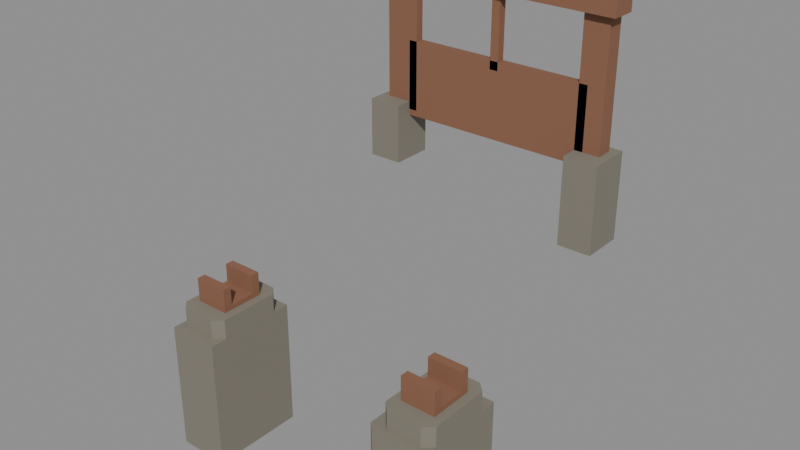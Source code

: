 # Source: millworks.blend  (saved by Blender 5.2.44; exported with 4.5.12 LTS)
import bpy
from mathutils import Matrix  # noqa: F401  (used for matrix-valued properties, if any)

bpy.ops.wm.read_factory_settings(use_empty=True)
scene = bpy.context.scene
scene.name = 'Scene'

# ---- materials (node trees are filled in below, after node groups)
mat_hordetownstone = bpy.data.materials.new('HordeTownStone')
mat_hordetaverntimber = bpy.data.materials.new('HordeTavernTimber')

# ---- material node trees
mat_hordetownstone.use_nodes = True; mat_hordetownstone.node_tree.nodes.clear()
_N = mat_hordetownstone.node_tree.nodes; _L = mat_hordetownstone.node_tree.links
n0 = _N.new('ShaderNodeBsdfPrincipled'); n0.name = 'Principled BSDF'; n0.location = (-200, 100)
n0.inputs[0].default_value = (0.22, 0.2, 0.16, 1.0)
n0.inputs[2].default_value = 1.0
n0.inputs[10].default_value = 0.005
n1 = _N.new('ShaderNodeOutputMaterial'); n1.name = 'Material Output'; n1.location = (200, 100)
_L.new(n0.outputs[0], n1.inputs[0])
n1.is_active_output = True
mat_hordetaverntimber.use_nodes = True; mat_hordetaverntimber.node_tree.nodes.clear()
_N = mat_hordetaverntimber.node_tree.nodes; _L = mat_hordetaverntimber.node_tree.links
n0 = _N.new('ShaderNodeBsdfPrincipled'); n0.name = 'Principled BSDF'; n0.location = (-200, 100)
n0.inputs[0].default_value = (0.25, 0.115, 0.065, 1.0)
n0.inputs[2].default_value = 0.84
n0.inputs[10].default_value = 0.005
n1 = _N.new('ShaderNodeOutputMaterial'); n1.name = 'Material Output'; n1.location = (200, 100)
_L.new(n0.outputs[0], n1.inputs[0])
n1.is_active_output = True

# ---- meshes
me_mill_side_pier_footing = bpy.data.meshes.new('Mill-side pier footing')
me_mill_side_pier_footing.from_pydata([(135.5, -108.8, -23.08), (135.5, -108.9, -23.08), (135.5, -109.8, -23.08), (135.5, -109.9, -23.08), (136.1, -109.9, -23.08), (136.1, -109.8, -23.08), (136.1, -108.9, -23.08), (136.1, -108.8, -23.08), (135.5, -108.8, -21.56), (135.5, -108.9, -21.56), (135.5, -109.8, -21.56), (135.5, -109.9, -21.56), (136.1, -109.9, -21.56), (136.1, -109.8, -21.56), (136.1, -108.9, -21.56), (136.1, -108.8, -21.56)], [], [(7, 6, 5, 4, 3, 2, 1, 0), (8, 9, 10, 11, 12, 13, 14, 15), (0, 1, 9, 8), (1, 2, 10, 9), (2, 3, 11, 10), (3, 4, 12, 11), (4, 5, 13, 12), (5, 6, 14, 13), (6, 7, 15, 14), (7, 0, 8, 15)])
_uv = me_mill_side_pier_footing.uv_layers.new(name='Metre coordinates')
_uv.uv.foreach_set('vector', [68.05, -54.42, 68.07, -54.45, 68.07, -54.9, 68.05, -54.93, 67.77, -54.93, 67.74, -54.9, 67.74, -54.45, 67.77, -54.42, 67.77, -54.42, 67.74, -54.45, 67.74, -54.9, 67.77, -54.93, 68.05, -54.93, 68.07, -54.9, 68.07, -54.45, 68.05, -54.42, 67.77, -11.54, 67.74, -11.54, 67.74, -10.78, 67.77, -10.78, -54.45, -11.54, -54.9, -11.54, -54.9, -10.78, -54.45, -10.78, 67.74, -11.54, 67.77, -11.54, 67.77, -10.78, 67.74, -10.78, 67.77, -11.54, 68.05, -11.54, 68.05, -10.78, 67.77, -10.78, -54.93, -11.54, -54.9, -11.54, -54.9, -10.78, -54.93, -10.78, -54.9, -11.54, -54.45, -11.54, -54.45, -10.78, -54.9, -10.78, -54.45, -11.54, -54.42, -11.54, -54.42, -10.78, -54.45, -10.78, 68.05, -11.54, 67.77, -11.54, 67.77, -10.78, 68.05, -10.78])
me_mill_side_pier_footing.materials.append(mat_hordetownstone)
me_mill_side_pier_footing.update()
me_mill_side_dressed_bearing_cap = bpy.data.meshes.new('Mill-side dressed bearing cap')
me_mill_side_dressed_bearing_cap.from_pydata([(135.6, -108.9, -21.56), (135.5, -109.0, -21.56), (135.5, -109.7, -21.56), (135.6, -109.8, -21.56), (136.0, -109.8, -21.56), (136.1, -109.7, -21.56), (136.1, -109.0, -21.56), (136.0, -108.9, -21.56), (135.6, -108.9, -21.33), (135.5, -109.0, -21.33), (135.5, -109.7, -21.33), (135.6, -109.8, -21.33), (136.0, -109.8, -21.33), (136.1, -109.7, -21.33), (136.1, -109.0, -21.33), (136.0, -108.9, -21.33)], [], [(7, 6, 5, 4, 3, 2, 1, 0), (8, 9, 10, 11, 12, 13, 14, 15), (0, 1, 9, 8), (1, 2, 10, 9), (2, 3, 11, 10), (3, 4, 12, 11), (4, 5, 13, 12), (5, 6, 14, 13), (6, 7, 15, 14), (7, 0, 8, 15)])
_uv = me_mill_side_dressed_bearing_cap.uv_layers.new(name='Metre coordinates')
_uv.uv.foreach_set('vector', [68.02, -54.46, 68.04, -54.48, 68.04, -54.87, 68.02, -54.89, 67.8, -54.89, 67.77, -54.87, 67.77, -54.48, 67.8, -54.46, 67.8, -54.46, 67.77, -54.48, 67.77, -54.87, 67.8, -54.89, 68.02, -54.89, 68.04, -54.87, 68.04, -54.48, 68.02, -54.46, -54.46, -10.78, -54.48, -10.78, -54.48, -10.66, -54.46, -10.66, -54.48, -10.78, -54.87, -10.78, -54.87, -10.66, -54.48, -10.66, 67.77, -10.78, 67.8, -10.78, 67.8, -10.66, 67.77, -10.66, 67.8, -10.78, 68.02, -10.78, 68.02, -10.66, 67.8, -10.66, 68.02, -10.78, 68.04, -10.78, 68.04, -10.66, 68.02, -10.66, -54.87, -10.78, -54.48, -10.78, -54.48, -10.66, -54.87, -10.66, -54.48, -10.78, -54.46, -10.78, -54.46, -10.66, -54.48, -10.66, 68.02, -10.78, 67.8, -10.78, 67.8, -10.66, 68.02, -10.66])
me_mill_side_dressed_bearing_cap.materials.append(mat_hordetownstone)
me_mill_side_dressed_bearing_cap.update()
me_mill_side_oak_journal_bed = bpy.data.meshes.new('Mill-side oak journal bed')
me_mill_side_oak_journal_bed.from_pydata([(135.6, -109.1, -21.33), (135.6, -109.1, -21.33), (135.6, -109.6, -21.33), (135.6, -109.6, -21.33), (136.0, -109.6, -21.33), (136.0, -109.6, -21.33), (136.0, -109.1, -21.33), (136.0, -109.1, -21.33), (135.6, -109.1, -21.27), (135.6, -109.1, -21.27), (135.6, -109.6, -21.27), (135.6, -109.6, -21.27), (136.0, -109.6, -21.27), (136.0, -109.6, -21.27), (136.0, -109.1, -21.27), (136.0, -109.1, -21.27)], [], [(7, 6, 5, 4, 3, 2, 1, 0), (8, 9, 10, 11, 12, 13, 14, 15), (0, 1, 9, 8), (1, 2, 10, 9), (2, 3, 11, 10), (3, 4, 12, 11), (4, 5, 13, 12), (5, 6, 14, 13), (6, 7, 15, 14), (7, 0, 8, 15)])
_uv = me_mill_side_oak_journal_bed.uv_layers.new(name='Metre coordinates')
_uv.uv.foreach_set('vector', [68.0, -54.53, 68.01, -54.54, 68.01, -54.81, 68.0, -54.82, 67.82, -54.82, 67.81, -54.81, 67.81, -54.54, 67.82, -54.53, 67.82, -54.53, 67.81, -54.54, 67.81, -54.81, 67.82, -54.82, 68.0, -54.82, 68.01, -54.81, 68.01, -54.54, 68.0, -54.53, -54.53, -10.66, -54.54, -10.66, -54.54, -10.64, -54.53, -10.64, -54.54, -10.66, -54.81, -10.66, -54.81, -10.64, -54.54, -10.64, -54.81, -10.66, -54.82, -10.66, -54.82, -10.64, -54.81, -10.64, 67.82, -10.66, 68.0, -10.66, 68.0, -10.64, 67.82, -10.64, -54.82, -10.66, -54.81, -10.66, -54.81, -10.64, -54.82, -10.64, -54.81, -10.66, -54.54, -10.66, -54.54, -10.64, -54.81, -10.64, -54.54, -10.66, -54.53, -10.66, -54.53, -10.64, -54.54, -10.64, 68.0, -10.66, 67.82, -10.66, 67.82, -10.64, 68.0, -10.64])
me_mill_side_oak_journal_bed.materials.append(mat_hordetaverntimber)
me_mill_side_oak_journal_bed.update()
me_mill_side_journal_cheek = bpy.data.meshes.new('Mill-side journal cheek')
me_mill_side_journal_cheek.from_pydata([(135.6, -109.1, -21.27), (135.6, -109.1, -21.27), (135.6, -109.2, -21.27), (135.6, -109.2, -21.27), (136.0, -109.2, -21.27), (136.0, -109.2, -21.27), (136.0, -109.1, -21.27), (136.0, -109.1, -21.27), (135.6, -109.1, -21.05), (135.6, -109.1, -21.05), (135.6, -109.2, -21.05), (135.6, -109.2, -21.05), (136.0, -109.2, -21.05), (136.0, -109.2, -21.05), (136.0, -109.1, -21.05), (136.0, -109.1, -21.05)], [], [(7, 6, 5, 4, 3, 2, 1, 0), (8, 9, 10, 11, 12, 13, 14, 15), (0, 1, 9, 8), (1, 2, 10, 9), (2, 3, 11, 10), (3, 4, 12, 11), (4, 5, 13, 12), (5, 6, 14, 13), (6, 7, 15, 14), (7, 0, 8, 15)])
_uv = me_mill_side_journal_cheek.uv_layers.new(name='Metre coordinates')
_uv.uv.foreach_set('vector', [67.99, -54.53, 68.0, -54.54, 68.0, -54.58, 67.99, -54.59, 67.82, -54.59, 67.82, -54.58, 67.82, -54.54, 67.82, -54.53, 67.82, -54.53, 67.82, -54.54, 67.82, -54.58, 67.82, -54.59, 67.99, -54.59, 68.0, -54.58, 68.0, -54.54, 67.99, -54.53, -54.53, -10.64, -54.54, -10.64, -54.54, -10.52, -54.53, -10.52, -54.54, -10.64, -54.58, -10.64, -54.58, -10.52, -54.54, -10.52, -54.58, -10.64, -54.59, -10.64, -54.59, -10.52, -54.58, -10.52, 67.82, -10.64, 67.99, -10.64, 67.99, -10.52, 67.82, -10.52, -54.59, -10.64, -54.58, -10.64, -54.58, -10.52, -54.59, -10.52, -54.58, -10.64, -54.54, -10.64, -54.54, -10.52, -54.58, -10.52, -54.54, -10.64, -54.53, -10.64, -54.53, -10.52, -54.54, -10.52, 67.99, -10.64, 67.82, -10.64, 67.82, -10.52, 67.99, -10.52])
me_mill_side_journal_cheek.materials.append(mat_hordetaverntimber)
me_mill_side_journal_cheek.update()
me_mill_side_journal_cheek_001 = bpy.data.meshes.new('Mill-side journal cheek.001')
me_mill_side_journal_cheek_001.from_pydata([(135.6, -109.5, -21.27), (135.6, -109.5, -21.27), (135.6, -109.6, -21.27), (135.6, -109.6, -21.27), (136.0, -109.6, -21.27), (136.0, -109.6, -21.27), (136.0, -109.5, -21.27), (136.0, -109.5, -21.27), (135.6, -109.5, -21.05), (135.6, -109.5, -21.05), (135.6, -109.6, -21.05), (135.6, -109.6, -21.05), (136.0, -109.6, -21.05), (136.0, -109.6, -21.05), (136.0, -109.5, -21.05), (136.0, -109.5, -21.05)], [], [(7, 6, 5, 4, 3, 2, 1, 0), (8, 9, 10, 11, 12, 13, 14, 15), (0, 1, 9, 8), (1, 2, 10, 9), (2, 3, 11, 10), (3, 4, 12, 11), (4, 5, 13, 12), (5, 6, 14, 13), (6, 7, 15, 14), (7, 0, 8, 15)])
_uv = me_mill_side_journal_cheek_001.uv_layers.new(name='Metre coordinates')
_uv.uv.foreach_set('vector', [67.99, -54.76, 68.0, -54.77, 68.0, -54.81, 67.99, -54.82, 67.82, -54.82, 67.82, -54.81, 67.82, -54.77, 67.82, -54.76, 67.82, -54.76, 67.82, -54.77, 67.82, -54.81, 67.82, -54.82, 67.99, -54.82, 68.0, -54.81, 68.0, -54.77, 67.99, -54.76, -54.76, -10.64, -54.77, -10.64, -54.77, -10.52, -54.76, -10.52, -54.77, -10.64, -54.81, -10.64, -54.81, -10.52, -54.77, -10.52, -54.81, -10.64, -54.82, -10.64, -54.82, -10.52, -54.81, -10.52, 67.82, -10.64, 67.99, -10.64, 67.99, -10.52, 67.82, -10.52, 67.99, -10.64, 68.0, -10.64, 68.0, -10.52, 67.99, -10.52, -54.81, -10.64, -54.77, -10.64, -54.77, -10.52, -54.81, -10.52, 68.0, -10.64, 67.99, -10.64, 67.99, -10.52, 68.0, -10.52, 67.99, -10.64, 67.82, -10.64, 67.82, -10.52, 67.99, -10.52])
me_mill_side_journal_cheek_001.materials.append(mat_hordetaverntimber)
me_mill_side_journal_cheek_001.update()
me_river_side_pier_footing = bpy.data.meshes.new('River-side pier footing')
me_river_side_pier_footing.from_pydata([(138.3, -108.8, -23.08), (138.2, -108.9, -23.08), (138.2, -109.8, -23.08), (138.3, -109.9, -23.08), (138.9, -109.9, -23.08), (138.9, -109.8, -23.08), (138.9, -108.9, -23.08), (138.9, -108.8, -23.08), (138.3, -108.8, -21.56), (138.2, -108.9, -21.56), (138.2, -109.8, -21.56), (138.3, -109.9, -21.56), (138.9, -109.9, -21.56), (138.9, -109.8, -21.56), (138.9, -108.9, -21.56), (138.9, -108.8, -21.56)], [], [(7, 6, 5, 4, 3, 2, 1, 0), (8, 9, 10, 11, 12, 13, 14, 15), (0, 1, 9, 8), (1, 2, 10, 9), (2, 3, 11, 10), (3, 4, 12, 11), (4, 5, 13, 12), (5, 6, 14, 13), (6, 7, 15, 14), (7, 0, 8, 15)])
_uv = me_river_side_pier_footing.uv_layers.new(name='Metre coordinates')
_uv.uv.foreach_set('vector', [69.43, -54.42, 69.46, -54.45, 69.46, -54.9, 69.43, -54.93, 69.15, -54.93, 69.12, -54.9, 69.12, -54.45, 69.15, -54.42, 69.15, -54.42, 69.12, -54.45, 69.12, -54.9, 69.15, -54.93, 69.43, -54.93, 69.46, -54.9, 69.46, -54.45, 69.43, -54.42, -54.42, -11.54, -54.45, -11.54, -54.45, -10.78, -54.42, -10.78, -54.45, -11.54, -54.9, -11.54, -54.9, -10.78, -54.45, -10.78, -54.9, -11.54, -54.93, -11.54, -54.93, -10.78, -54.9, -10.78, 69.15, -11.54, 69.43, -11.54, 69.43, -10.78, 69.15, -10.78, -54.93, -11.54, -54.9, -11.54, -54.9, -10.78, -54.93, -10.78, -54.9, -11.54, -54.45, -11.54, -54.45, -10.78, -54.9, -10.78, -54.45, -11.54, -54.42, -11.54, -54.42, -10.78, -54.45, -10.78, 69.43, -11.54, 69.15, -11.54, 69.15, -10.78, 69.43, -10.78])
me_river_side_pier_footing.materials.append(mat_hordetownstone)
me_river_side_pier_footing.update()
me_river_side_dressed_bearing_cap = bpy.data.meshes.new('River-side dressed bearing cap')
me_river_side_dressed_bearing_cap.from_pydata([(138.4, -108.9, -21.56), (138.3, -109.0, -21.56), (138.3, -109.7, -21.56), (138.4, -109.8, -21.56), (138.8, -109.8, -21.56), (138.9, -109.7, -21.56), (138.9, -109.0, -21.56), (138.8, -108.9, -21.56), (138.4, -108.9, -21.33), (138.3, -109.0, -21.33), (138.3, -109.7, -21.33), (138.4, -109.8, -21.33), (138.8, -109.8, -21.33), (138.9, -109.7, -21.33), (138.9, -109.0, -21.33), (138.8, -108.9, -21.33)], [], [(7, 6, 5, 4, 3, 2, 1, 0), (8, 9, 10, 11, 12, 13, 14, 15), (0, 1, 9, 8), (1, 2, 10, 9), (2, 3, 11, 10), (3, 4, 12, 11), (4, 5, 13, 12), (5, 6, 14, 13), (6, 7, 15, 14), (7, 0, 8, 15)])
_uv = me_river_side_dressed_bearing_cap.uv_layers.new(name='Metre coordinates')
_uv.uv.foreach_set('vector', [69.4, -54.46, 69.43, -54.48, 69.43, -54.87, 69.4, -54.89, 69.18, -54.89, 69.16, -54.87, 69.16, -54.48, 69.18, -54.46, 69.18, -54.46, 69.16, -54.48, 69.16, -54.87, 69.18, -54.89, 69.4, -54.89, 69.43, -54.87, 69.43, -54.48, 69.4, -54.46, -54.46, -10.78, -54.48, -10.78, -54.48, -10.66, -54.46, -10.66, -54.48, -10.78, -54.87, -10.78, -54.87, -10.66, -54.48, -10.66, -54.87, -10.78, -54.89, -10.78, -54.89, -10.66, -54.87, -10.66, 69.18, -10.78, 69.4, -10.78, 69.4, -10.66, 69.18, -10.66, -54.89, -10.78, -54.87, -10.78, -54.87, -10.66, -54.89, -10.66, -54.87, -10.78, -54.48, -10.78, -54.48, -10.66, -54.87, -10.66, -54.48, -10.78, -54.46, -10.78, -54.46, -10.66, -54.48, -10.66, 69.4, -10.78, 69.18, -10.78, 69.18, -10.66, 69.4, -10.66])
me_river_side_dressed_bearing_cap.materials.append(mat_hordetownstone)
me_river_side_dressed_bearing_cap.update()
me_river_side_oak_journal_bed = bpy.data.meshes.new('River-side oak journal bed')
me_river_side_oak_journal_bed.from_pydata([(138.4, -109.1, -21.33), (138.4, -109.1, -21.33), (138.4, -109.6, -21.33), (138.4, -109.6, -21.33), (138.8, -109.6, -21.33), (138.8, -109.6, -21.33), (138.8, -109.1, -21.33), (138.8, -109.1, -21.33), (138.4, -109.1, -21.27), (138.4, -109.1, -21.27), (138.4, -109.6, -21.27), (138.4, -109.6, -21.27), (138.8, -109.6, -21.27), (138.8, -109.6, -21.27), (138.8, -109.1, -21.27), (138.8, -109.1, -21.27)], [], [(7, 6, 5, 4, 3, 2, 1, 0), (8, 9, 10, 11, 12, 13, 14, 15), (0, 1, 9, 8), (1, 2, 10, 9), (2, 3, 11, 10), (3, 4, 12, 11), (4, 5, 13, 12), (5, 6, 14, 13), (6, 7, 15, 14), (7, 0, 8, 15)])
_uv = me_river_side_oak_journal_bed.uv_layers.new(name='Metre coordinates')
_uv.uv.foreach_set('vector', [69.38, -54.53, 69.39, -54.54, 69.39, -54.81, 69.38, -54.82, 69.2, -54.82, 69.19, -54.81, 69.19, -54.54, 69.2, -54.53, 69.2, -54.53, 69.19, -54.54, 69.19, -54.81, 69.2, -54.82, 69.38, -54.82, 69.39, -54.81, 69.39, -54.54, 69.38, -54.53, -54.53, -10.66, -54.54, -10.66, -54.54, -10.64, -54.53, -10.64, -54.54, -10.66, -54.81, -10.66, -54.81, -10.64, -54.54, -10.64, -54.81, -10.66, -54.82, -10.66, -54.82, -10.64, -54.81, -10.64, 69.2, -10.66, 69.38, -10.66, 69.38, -10.64, 69.2, -10.64, -54.82, -10.66, -54.81, -10.66, -54.81, -10.64, -54.82, -10.64, -54.81, -10.66, -54.54, -10.66, -54.54, -10.64, -54.81, -10.64, -54.54, -10.66, -54.53, -10.66, -54.53, -10.64, -54.54, -10.64, 69.38, -10.66, 69.2, -10.66, 69.2, -10.64, 69.38, -10.64])
me_river_side_oak_journal_bed.materials.append(mat_hordetaverntimber)
me_river_side_oak_journal_bed.update()
me_river_side_journal_cheek = bpy.data.meshes.new('River-side journal cheek')
me_river_side_journal_cheek.from_pydata([(138.4, -109.1, -21.27), (138.4, -109.1, -21.27), (138.4, -109.2, -21.27), (138.4, -109.2, -21.27), (138.8, -109.2, -21.27), (138.8, -109.2, -21.27), (138.8, -109.1, -21.27), (138.8, -109.1, -21.27), (138.4, -109.1, -21.05), (138.4, -109.1, -21.05), (138.4, -109.2, -21.05), (138.4, -109.2, -21.05), (138.8, -109.2, -21.05), (138.8, -109.2, -21.05), (138.8, -109.1, -21.05), (138.8, -109.1, -21.05)], [], [(7, 6, 5, 4, 3, 2, 1, 0), (8, 9, 10, 11, 12, 13, 14, 15), (0, 1, 9, 8), (1, 2, 10, 9), (2, 3, 11, 10), (3, 4, 12, 11), (4, 5, 13, 12), (5, 6, 14, 13), (6, 7, 15, 14), (7, 0, 8, 15)])
_uv = me_river_side_journal_cheek.uv_layers.new(name='Metre coordinates')
_uv.uv.foreach_set('vector', [69.38, -54.53, 69.39, -54.54, 69.39, -54.58, 69.38, -54.59, 69.21, -54.59, 69.2, -54.58, 69.2, -54.54, 69.21, -54.53, 69.21, -54.53, 69.2, -54.54, 69.2, -54.58, 69.21, -54.59, 69.38, -54.59, 69.39, -54.58, 69.39, -54.54, 69.38, -54.53, -54.53, -10.64, -54.54, -10.64, -54.54, -10.52, -54.53, -10.52, -54.54, -10.64, -54.58, -10.64, -54.58, -10.52, -54.54, -10.52, -54.58, -10.64, -54.59, -10.64, -54.59, -10.52, -54.58, -10.52, 69.21, -10.64, 69.38, -10.64, 69.38, -10.52, 69.21, -10.52, -54.59, -10.64, -54.58, -10.64, -54.58, -10.52, -54.59, -10.52, -54.58, -10.64, -54.54, -10.64, -54.54, -10.52, -54.58, -10.52, -54.54, -10.64, -54.53, -10.64, -54.53, -10.52, -54.54, -10.52, 69.38, -10.64, 69.21, -10.64, 69.21, -10.52, 69.38, -10.52])
me_river_side_journal_cheek.materials.append(mat_hordetaverntimber)
me_river_side_journal_cheek.update()
me_river_side_journal_cheek_001 = bpy.data.meshes.new('River-side journal cheek.001')
me_river_side_journal_cheek_001.from_pydata([(138.4, -109.5, -21.27), (138.4, -109.5, -21.27), (138.4, -109.6, -21.27), (138.4, -109.6, -21.27), (138.8, -109.6, -21.27), (138.8, -109.6, -21.27), (138.8, -109.5, -21.27), (138.8, -109.5, -21.27), (138.4, -109.5, -21.05), (138.4, -109.5, -21.05), (138.4, -109.6, -21.05), (138.4, -109.6, -21.05), (138.8, -109.6, -21.05), (138.8, -109.6, -21.05), (138.8, -109.5, -21.05), (138.8, -109.5, -21.05)], [], [(7, 6, 5, 4, 3, 2, 1, 0), (8, 9, 10, 11, 12, 13, 14, 15), (0, 1, 9, 8), (1, 2, 10, 9), (2, 3, 11, 10), (3, 4, 12, 11), (4, 5, 13, 12), (5, 6, 14, 13), (6, 7, 15, 14), (7, 0, 8, 15)])
_uv = me_river_side_journal_cheek_001.uv_layers.new(name='Metre coordinates')
_uv.uv.foreach_set('vector', [69.38, -54.76, 69.39, -54.77, 69.39, -54.81, 69.38, -54.82, 69.21, -54.82, 69.2, -54.81, 69.2, -54.77, 69.21, -54.76, 69.21, -54.76, 69.2, -54.77, 69.2, -54.81, 69.21, -54.82, 69.38, -54.82, 69.39, -54.81, 69.39, -54.77, 69.38, -54.76, 69.21, -10.64, 69.2, -10.64, 69.2, -10.52, 69.21, -10.52, -54.77, -10.64, -54.81, -10.64, -54.81, -10.52, -54.77, -10.52, 69.2, -10.64, 69.21, -10.64, 69.21, -10.52, 69.2, -10.52, 69.21, -10.64, 69.38, -10.64, 69.38, -10.52, 69.21, -10.52, 69.38, -10.64, 69.39, -10.64, 69.39, -10.52, 69.38, -10.52, -54.81, -10.64, -54.77, -10.64, -54.77, -10.52, -54.81, -10.52, 69.39, -10.64, 69.38, -10.64, 69.38, -10.52, 69.39, -10.52, 69.38, -10.64, 69.21, -10.64, 69.21, -10.52, 69.38, -10.52])
me_river_side_journal_cheek_001.materials.append(mat_hordetaverntimber)
me_river_side_journal_cheek_001.update()
me_sluice_shoe = bpy.data.meshes.new('Sluice shoe')
me_sluice_shoe.from_pydata([(135.8, -106.5, -20.43), (135.8, -106.5, -20.43), (135.8, -107.0, -20.43), (135.8, -107.0, -20.43), (136.2, -107.0, -20.43), (136.2, -107.0, -20.43), (136.2, -106.5, -20.43), (136.2, -106.5, -20.43), (135.8, -106.5, -19.73), (135.8, -106.5, -19.73), (135.8, -107.0, -19.73), (135.8, -107.0, -19.73), (136.2, -107.0, -19.73), (136.2, -107.0, -19.73), (136.2, -106.5, -19.73), (136.2, -106.5, -19.73)], [], [(7, 6, 5, 4, 3, 2, 1, 0), (8, 9, 10, 11, 12, 13, 14, 15), (0, 1, 9, 8), (1, 2, 10, 9), (2, 3, 11, 10), (3, 4, 12, 11), (4, 5, 13, 12), (5, 6, 14, 13), (6, 7, 15, 14), (7, 0, 8, 15)])
_uv = me_sluice_shoe.uv_layers.new(name='Metre coordinates')
_uv.uv.foreach_set('vector', [68.11, -53.24, 68.12, -53.26, 68.12, -53.48, 68.11, -53.5, 67.92, -53.5, 67.9, -53.48, 67.9, -53.26, 67.92, -53.24, 67.92, -53.24, 67.9, -53.26, 67.9, -53.48, 67.92, -53.5, 68.11, -53.5, 68.12, -53.48, 68.12, -53.26, 68.11, -53.24, 67.92, -10.21, 67.9, -10.21, 67.9, -9.866, 67.92, -9.866, -53.26, -10.21, -53.48, -10.21, -53.48, -9.866, -53.26, -9.866, -53.48, -10.21, -53.5, -10.21, -53.5, -9.866, -53.48, -9.866, 67.92, -10.21, 68.11, -10.21, 68.11, -9.866, 67.92, -9.866, -53.5, -10.21, -53.48, -10.21, -53.48, -9.866, -53.5, -9.866, -53.48, -10.21, -53.26, -10.21, -53.26, -9.866, -53.48, -9.866, -53.26, -10.21, -53.24, -10.21, -53.24, -9.866, -53.26, -9.866, 68.11, -10.21, 67.92, -10.21, 67.92, -9.866, 68.11, -9.866])
me_sluice_shoe.materials.append(mat_hordetownstone)
me_sluice_shoe.update()
me_sluice_guide = bpy.data.meshes.new('Sluice guide')
me_sluice_guide.from_pydata([(135.9, -106.6, -19.82), (135.9, -106.7, -19.82), (135.9, -106.8, -19.82), (135.9, -106.8, -19.82), (136.2, -106.8, -19.82), (136.3, -106.8, -19.82), (136.3, -106.7, -19.82), (136.2, -106.6, -19.82), (135.9, -106.6, -18.05), (135.9, -106.7, -18.05), (135.9, -106.8, -18.05), (135.9, -106.8, -18.05), (136.2, -106.8, -18.05), (136.3, -106.8, -18.05), (136.3, -106.7, -18.05), (136.2, -106.6, -18.05)], [], [(7, 6, 5, 4, 3, 2, 1, 0), (8, 9, 10, 11, 12, 13, 14, 15), (0, 1, 9, 8), (1, 2, 10, 9), (2, 3, 11, 10), (3, 4, 12, 11), (4, 5, 13, 12), (5, 6, 14, 13), (6, 7, 15, 14), (7, 0, 8, 15)])
_uv = me_sluice_guide.uv_layers.new(name='Metre coordinates')
_uv.uv.foreach_set('vector', [68.12, -53.32, 68.13, -53.33, 68.13, -53.41, 68.12, -53.42, 67.97, -53.42, 67.96, -53.41, 67.96, -53.33, 67.97, -53.32, 67.97, -53.32, 67.96, -53.33, 67.96, -53.41, 67.97, -53.42, 68.12, -53.42, 68.13, -53.41, 68.13, -53.33, 68.12, -53.32, -53.32, -9.911, -53.33, -9.911, -53.33, -9.026, -53.32, -9.026, -53.33, -9.911, -53.41, -9.911, -53.41, -9.026, -53.33, -9.026, -53.41, -9.911, -53.42, -9.911, -53.42, -9.026, -53.41, -9.026, 67.97, -9.911, 68.12, -9.911, 68.12, -9.026, 67.97, -9.026, 68.12, -9.911, 68.13, -9.911, 68.13, -9.026, 68.12, -9.026, -53.41, -9.911, -53.33, -9.911, -53.33, -9.026, -53.41, -9.026, 68.13, -9.911, 68.12, -9.911, 68.12, -9.026, 68.13, -9.026, 68.12, -9.911, 67.97, -9.911, 67.97, -9.026, 68.12, -9.026])
me_sluice_guide.materials.append(mat_hordetaverntimber)
me_sluice_guide.update()
me_sluice_shoe_001 = bpy.data.meshes.new('Sluice shoe.001')
me_sluice_shoe_001.from_pydata([(138.4, -106.5, -20.76), (138.4, -106.5, -20.76), (138.4, -107.0, -20.76), (138.4, -107.0, -20.76), (138.8, -107.0, -20.76), (138.8, -107.0, -20.76), (138.8, -106.5, -20.76), (138.8, -106.5, -20.76), (138.4, -106.5, -19.73), (138.4, -106.5, -19.73), (138.4, -107.0, -19.73), (138.4, -107.0, -19.73), (138.8, -107.0, -19.73), (138.8, -107.0, -19.73), (138.8, -106.5, -19.73), (138.8, -106.5, -19.73)], [], [(7, 6, 5, 4, 3, 2, 1, 0), (8, 9, 10, 11, 12, 13, 14, 15), (0, 1, 9, 8), (1, 2, 10, 9), (2, 3, 11, 10), (3, 4, 12, 11), (4, 5, 13, 12), (5, 6, 14, 13), (6, 7, 15, 14), (7, 0, 8, 15)])
_uv = me_sluice_shoe_001.uv_layers.new(name='Metre coordinates')
_uv.uv.foreach_set('vector', [69.41, -53.24, 69.42, -53.26, 69.42, -53.48, 69.41, -53.5, 69.22, -53.5, 69.2, -53.48, 69.2, -53.26, 69.22, -53.24, 69.22, -53.24, 69.2, -53.26, 69.2, -53.48, 69.22, -53.5, 69.41, -53.5, 69.42, -53.48, 69.42, -53.26, 69.41, -53.24, 69.22, -10.38, 69.2, -10.38, 69.2, -9.866, 69.22, -9.866, -53.26, -10.38, -53.48, -10.38, -53.48, -9.866, -53.26, -9.866, -53.48, -10.38, -53.5, -10.38, -53.5, -9.866, -53.48, -9.866, 69.22, -10.38, 69.41, -10.38, 69.41, -9.866, 69.22, -9.866, -53.5, -10.38, -53.48, -10.38, -53.48, -9.866, -53.5, -9.866, -53.48, -10.38, -53.26, -10.38, -53.26, -9.866, -53.48, -9.866, 69.42, -10.38, 69.41, -10.38, 69.41, -9.866, 69.42, -9.866, 69.41, -10.38, 69.22, -10.38, 69.22, -9.866, 69.41, -9.866])
me_sluice_shoe_001.materials.append(mat_hordetownstone)
me_sluice_shoe_001.update()
me_sluice_guide_001 = bpy.data.meshes.new('Sluice guide.001')
me_sluice_guide_001.from_pydata([(138.4, -106.6, -19.82), (138.4, -106.7, -19.82), (138.4, -106.8, -19.82), (138.4, -106.8, -19.82), (138.7, -106.8, -19.82), (138.7, -106.8, -19.82), (138.7, -106.7, -19.82), (138.7, -106.6, -19.82), (138.4, -106.6, -18.05), (138.4, -106.7, -18.05), (138.4, -106.8, -18.05), (138.4, -106.8, -18.05), (138.7, -106.8, -18.05), (138.7, -106.8, -18.05), (138.7, -106.7, -18.05), (138.7, -106.6, -18.05)], [], [(7, 6, 5, 4, 3, 2, 1, 0), (8, 9, 10, 11, 12, 13, 14, 15), (0, 1, 9, 8), (1, 2, 10, 9), (2, 3, 11, 10), (3, 4, 12, 11), (4, 5, 13, 12), (5, 6, 14, 13), (6, 7, 15, 14), (7, 0, 8, 15)])
_uv = me_sluice_guide_001.uv_layers.new(name='Metre coordinates')
_uv.uv.foreach_set('vector', [69.36, -53.32, 69.36, -53.33, 69.36, -53.41, 69.36, -53.42, 69.21, -53.42, 69.2, -53.41, 69.2, -53.33, 69.21, -53.32, 69.21, -53.32, 69.2, -53.33, 69.2, -53.41, 69.21, -53.42, 69.36, -53.42, 69.36, -53.41, 69.36, -53.33, 69.36, -53.32, -53.32, -9.911, -53.33, -9.911, -53.33, -9.026, -53.32, -9.026, -53.33, -9.911, -53.41, -9.911, -53.41, -9.026, -53.33, -9.026, -53.41, -9.911, -53.42, -9.911, -53.42, -9.026, -53.41, -9.026, 69.21, -9.911, 69.36, -9.911, 69.36, -9.026, 69.21, -9.026, 69.36, -9.911, 69.36, -9.911, 69.36, -9.026, 69.36, -9.026, -53.41, -9.911, -53.33, -9.911, -53.33, -9.026, -53.41, -9.026, 69.36, -9.911, 69.36, -9.911, 69.36, -9.026, 69.36, -9.026, 69.36, -9.911, 69.21, -9.911, 69.21, -9.026, 69.36, -9.026])
me_sluice_guide_001.materials.append(mat_hordetaverntimber)
me_sluice_guide_001.update()
me_sluice_top_beam = bpy.data.meshes.new('Sluice top beam')
me_sluice_top_beam.from_pydata([(135.9, -106.6, -18.24), (135.9, -106.6, -18.24), (135.9, -106.9, -18.24), (135.9, -106.9, -18.24), (138.8, -106.9, -18.24), (138.8, -106.9, -18.24), (138.8, -106.6, -18.24), (138.8, -106.6, -18.24), (135.9, -106.6, -18.05), (135.9, -106.6, -18.05), (135.9, -106.9, -18.05), (135.9, -106.9, -18.05), (138.8, -106.9, -18.05), (138.8, -106.9, -18.05), (138.8, -106.6, -18.05), (138.8, -106.6, -18.05)], [], [(7, 6, 5, 4, 3, 2, 1, 0), (8, 9, 10, 11, 12, 13, 14, 15), (0, 1, 9, 8), (1, 2, 10, 9), (2, 3, 11, 10), (3, 4, 12, 11), (4, 5, 13, 12), (5, 6, 14, 13), (6, 7, 15, 14), (7, 0, 8, 15)])
_uv = me_sluice_top_beam.uv_layers.new(name='Metre coordinates')
_uv.uv.foreach_set('vector', [69.39, -53.3, 69.4, -53.31, 69.4, -53.43, 69.39, -53.44, 67.94, -53.44, 67.93, -53.43, 67.93, -53.31, 67.94, -53.3, 67.94, -53.3, 67.93, -53.31, 67.93, -53.43, 67.94, -53.44, 69.39, -53.44, 69.4, -53.43, 69.4, -53.31, 69.39, -53.3, 67.94, -9.121, 67.93, -9.121, 67.93, -9.026, 67.94, -9.026, -53.31, -9.121, -53.43, -9.121, -53.43, -9.026, -53.31, -9.026, 67.93, -9.121, 67.94, -9.121, 67.94, -9.026, 67.93, -9.026, 67.94, -9.121, 69.39, -9.121, 69.39, -9.026, 67.94, -9.026, -53.44, -9.121, -53.43, -9.121, -53.43, -9.026, -53.44, -9.026, -53.43, -9.121, -53.31, -9.121, -53.31, -9.026, -53.43, -9.026, -53.31, -9.121, -53.3, -9.121, -53.3, -9.026, -53.31, -9.026, 69.39, -9.121, 67.94, -9.121, 67.94, -9.026, 69.39, -9.026])
me_sluice_top_beam.materials.append(mat_hordetaverntimber)
me_sluice_top_beam.update()
me_raised_gate_board_1 = bpy.data.meshes.new('Raised gate board 1')
me_raised_gate_board_1.from_pydata([(136.2, -106.7, -19.89), (136.2, -106.7, -19.89), (136.2, -106.8, -19.89), (136.2, -106.8, -19.89), (136.5, -106.8, -19.89), (136.5, -106.8, -19.89), (136.5, -106.7, -19.89), (136.5, -106.7, -19.89), (136.2, -106.7, -19.0), (136.2, -106.7, -19.0), (136.2, -106.8, -19.0), (136.2, -106.8, -19.0), (136.5, -106.8, -19.0), (136.5, -106.8, -19.0), (136.5, -106.7, -19.0), (136.5, -106.7, -19.0)], [], [(7, 6, 5, 4, 3, 2, 1, 0), (8, 9, 10, 11, 12, 13, 14, 15), (0, 1, 9, 8), (1, 2, 10, 9), (2, 3, 11, 10), (3, 4, 12, 11), (4, 5, 13, 12), (5, 6, 14, 13), (6, 7, 15, 14), (7, 0, 8, 15)])
_uv = me_raised_gate_board_1.uv_layers.new(name='Metre coordinates')
_uv.uv.foreach_set('vector', [68.26, -53.34, 68.27, -53.34, 68.27, -53.4, 68.26, -53.4, 68.11, -53.4, 68.11, -53.4, 68.11, -53.34, 68.11, -53.34, 68.11, -53.34, 68.11, -53.34, 68.11, -53.4, 68.11, -53.4, 68.26, -53.4, 68.27, -53.4, 68.27, -53.34, 68.26, -53.34, 68.11, -9.946, 68.11, -9.946, 68.11, -9.501, 68.11, -9.501, -53.34, -9.946, -53.4, -9.946, -53.4, -9.501, -53.34, -9.501, 68.11, -9.946, 68.11, -9.946, 68.11, -9.501, 68.11, -9.501, 68.11, -9.946, 68.26, -9.946, 68.26, -9.501, 68.11, -9.501, -53.4, -9.946, -53.4, -9.946, -53.4, -9.501, -53.4, -9.501, -53.4, -9.946, -53.34, -9.946, -53.34, -9.501, -53.4, -9.501, -53.34, -9.946, -53.34, -9.946, -53.34, -9.501, -53.34, -9.501, 68.26, -9.946, 68.11, -9.946, 68.11, -9.501, 68.26, -9.501])
me_raised_gate_board_1.materials.append(mat_hordetaverntimber)
me_raised_gate_board_1.update()
me_raised_gate_board_2 = bpy.data.meshes.new('Raised gate board 2')
me_raised_gate_board_2.from_pydata([(136.5, -106.7, -19.89), (136.5, -106.7, -19.89), (136.5, -106.8, -19.89), (136.5, -106.8, -19.89), (136.8, -106.8, -19.89), (136.9, -106.8, -19.89), (136.9, -106.7, -19.89), (136.8, -106.7, -19.89), (136.5, -106.7, -19.0), (136.5, -106.7, -19.0), (136.5, -106.8, -19.0), (136.5, -106.8, -19.0), (136.8, -106.8, -19.0), (136.9, -106.8, -19.0), (136.9, -106.7, -19.0), (136.8, -106.7, -19.0)], [], [(7, 6, 5, 4, 3, 2, 1, 0), (8, 9, 10, 11, 12, 13, 14, 15), (0, 1, 9, 8), (1, 2, 10, 9), (2, 3, 11, 10), (3, 4, 12, 11), (4, 5, 13, 12), (5, 6, 14, 13), (6, 7, 15, 14), (7, 0, 8, 15)])
_uv = me_raised_gate_board_2.uv_layers.new(name='Metre coordinates')
_uv.uv.foreach_set('vector', [68.42, -53.34, 68.43, -53.34, 68.43, -53.4, 68.42, -53.4, 68.27, -53.4, 68.27, -53.4, 68.27, -53.34, 68.27, -53.34, 68.27, -53.34, 68.27, -53.34, 68.27, -53.4, 68.27, -53.4, 68.42, -53.4, 68.43, -53.4, 68.43, -53.34, 68.42, -53.34, -53.34, -9.946, -53.34, -9.946, -53.34, -9.501, -53.34, -9.501, -53.34, -9.946, -53.4, -9.946, -53.4, -9.501, -53.34, -9.501, -53.4, -9.946, -53.4, -9.946, -53.4, -9.501, -53.4, -9.501, 68.27, -9.946, 68.42, -9.946, 68.42, -9.501, 68.27, -9.501, 68.42, -9.946, 68.43, -9.946, 68.43, -9.501, 68.42, -9.501, -53.4, -9.946, -53.34, -9.946, -53.34, -9.501, -53.4, -9.501, 68.43, -9.946, 68.42, -9.946, 68.42, -9.501, 68.43, -9.501, 68.42, -9.946, 68.27, -9.946, 68.27, -9.501, 68.42, -9.501])
me_raised_gate_board_2.materials.append(mat_hordetaverntimber)
me_raised_gate_board_2.update()
me_raised_gate_board_3 = bpy.data.meshes.new('Raised gate board 3')
me_raised_gate_board_3.from_pydata([(136.9, -106.7, -19.89), (136.9, -106.7, -19.89), (136.9, -106.8, -19.89), (136.9, -106.8, -19.89), (137.2, -106.8, -19.89), (137.2, -106.8, -19.89), (137.2, -106.7, -19.89), (137.2, -106.7, -19.89), (136.9, -106.7, -19.0), (136.9, -106.7, -19.0), (136.9, -106.8, -19.0), (136.9, -106.8, -19.0), (137.2, -106.8, -19.0), (137.2, -106.8, -19.0), (137.2, -106.7, -19.0), (137.2, -106.7, -19.0)], [], [(7, 6, 5, 4, 3, 2, 1, 0), (8, 9, 10, 11, 12, 13, 14, 15), (0, 1, 9, 8), (1, 2, 10, 9), (2, 3, 11, 10), (3, 4, 12, 11), (4, 5, 13, 12), (5, 6, 14, 13), (6, 7, 15, 14), (7, 0, 8, 15)])
_uv = me_raised_gate_board_3.uv_layers.new(name='Metre coordinates')
_uv.uv.foreach_set('vector', [68.58, -53.34, 68.59, -53.34, 68.59, -53.4, 68.58, -53.4, 68.43, -53.4, 68.43, -53.4, 68.43, -53.34, 68.43, -53.34, 68.43, -53.34, 68.43, -53.34, 68.43, -53.4, 68.43, -53.4, 68.58, -53.4, 68.59, -53.4, 68.59, -53.34, 68.58, -53.34, 68.43, -9.946, 68.43, -9.946, 68.43, -9.501, 68.43, -9.501, -53.34, -9.946, -53.4, -9.946, -53.4, -9.501, -53.34, -9.501, 68.43, -9.946, 68.43, -9.946, 68.43, -9.501, 68.43, -9.501, 68.43, -9.946, 68.58, -9.946, 68.58, -9.501, 68.43, -9.501, -53.4, -9.946, -53.4, -9.946, -53.4, -9.501, -53.4, -9.501, -53.4, -9.946, -53.34, -9.946, -53.34, -9.501, -53.4, -9.501, -53.34, -9.946, -53.34, -9.946, -53.34, -9.501, -53.34, -9.501, 68.58, -9.946, 68.43, -9.946, 68.43, -9.501, 68.58, -9.501])
me_raised_gate_board_3.materials.append(mat_hordetaverntimber)
me_raised_gate_board_3.update()
me_raised_gate_board_4 = bpy.data.meshes.new('Raised gate board 4')
me_raised_gate_board_4.from_pydata([(137.2, -106.7, -19.89), (137.2, -106.7, -19.89), (137.2, -106.8, -19.89), (137.2, -106.8, -19.89), (137.5, -106.8, -19.89), (137.5, -106.8, -19.89), (137.5, -106.7, -19.89), (137.5, -106.7, -19.89), (137.2, -106.7, -19.0), (137.2, -106.7, -19.0), (137.2, -106.8, -19.0), (137.2, -106.8, -19.0), (137.5, -106.8, -19.0), (137.5, -106.8, -19.0), (137.5, -106.7, -19.0), (137.5, -106.7, -19.0)], [], [(7, 6, 5, 4, 3, 2, 1, 0), (8, 9, 10, 11, 12, 13, 14, 15), (0, 1, 9, 8), (1, 2, 10, 9), (2, 3, 11, 10), (3, 4, 12, 11), (4, 5, 13, 12), (5, 6, 14, 13), (6, 7, 15, 14), (7, 0, 8, 15)])
_uv = me_raised_gate_board_4.uv_layers.new(name='Metre coordinates')
_uv.uv.foreach_set('vector', [68.74, -53.34, 68.75, -53.34, 68.75, -53.4, 68.74, -53.4, 68.59, -53.4, 68.59, -53.4, 68.59, -53.34, 68.59, -53.34, 68.59, -53.34, 68.59, -53.34, 68.59, -53.4, 68.59, -53.4, 68.74, -53.4, 68.75, -53.4, 68.75, -53.34, 68.74, -53.34, -53.34, -9.946, -53.34, -9.946, -53.34, -9.501, -53.34, -9.501, -53.34, -9.946, -53.4, -9.946, -53.4, -9.501, -53.34, -9.501, -53.4, -9.946, -53.4, -9.946, -53.4, -9.501, -53.4, -9.501, 68.59, -9.946, 68.74, -9.946, 68.74, -9.501, 68.59, -9.501, 68.74, -9.946, 68.75, -9.946, 68.75, -9.501, 68.74, -9.501, -53.4, -9.946, -53.34, -9.946, -53.34, -9.501, -53.4, -9.501, 68.75, -9.946, 68.74, -9.946, 68.74, -9.501, 68.75, -9.501, 68.74, -9.946, 68.59, -9.946, 68.59, -9.501, 68.74, -9.501])
me_raised_gate_board_4.materials.append(mat_hordetaverntimber)
me_raised_gate_board_4.update()
me_raised_gate_board_5 = bpy.data.meshes.new('Raised gate board 5')
me_raised_gate_board_5.from_pydata([(137.5, -106.7, -19.89), (137.5, -106.7, -19.89), (137.5, -106.8, -19.89), (137.5, -106.8, -19.89), (137.8, -106.8, -19.89), (137.8, -106.8, -19.89), (137.8, -106.7, -19.89), (137.8, -106.7, -19.89), (137.5, -106.7, -19.0), (137.5, -106.7, -19.0), (137.5, -106.8, -19.0), (137.5, -106.8, -19.0), (137.8, -106.8, -19.0), (137.8, -106.8, -19.0), (137.8, -106.7, -19.0), (137.8, -106.7, -19.0)], [], [(7, 6, 5, 4, 3, 2, 1, 0), (8, 9, 10, 11, 12, 13, 14, 15), (0, 1, 9, 8), (1, 2, 10, 9), (2, 3, 11, 10), (3, 4, 12, 11), (4, 5, 13, 12), (5, 6, 14, 13), (6, 7, 15, 14), (7, 0, 8, 15)])
_uv = me_raised_gate_board_5.uv_layers.new(name='Metre coordinates')
_uv.uv.foreach_set('vector', [68.9, -53.34, 68.91, -53.34, 68.91, -53.4, 68.9, -53.4, 68.75, -53.4, 68.75, -53.4, 68.75, -53.34, 68.75, -53.34, 68.75, -53.34, 68.75, -53.34, 68.75, -53.4, 68.75, -53.4, 68.9, -53.4, 68.91, -53.4, 68.91, -53.34, 68.9, -53.34, 68.75, -9.946, 68.75, -9.946, 68.75, -9.501, 68.75, -9.501, -53.34, -9.946, -53.4, -9.946, -53.4, -9.501, -53.34, -9.501, 68.75, -9.946, 68.75, -9.946, 68.75, -9.501, 68.75, -9.501, 68.75, -9.946, 68.9, -9.946, 68.9, -9.501, 68.75, -9.501, -53.4, -9.946, -53.4, -9.946, -53.4, -9.501, -53.4, -9.501, -53.4, -9.946, -53.34, -9.946, -53.34, -9.501, -53.4, -9.501, -53.34, -9.946, -53.34, -9.946, -53.34, -9.501, -53.34, -9.501, 68.9, -9.946, 68.75, -9.946, 68.75, -9.501, 68.9, -9.501])
me_raised_gate_board_5.materials.append(mat_hordetaverntimber)
me_raised_gate_board_5.update()
me_raised_gate_board_6 = bpy.data.meshes.new('Raised gate board 6')
me_raised_gate_board_6.from_pydata([(137.8, -106.7, -19.89), (137.8, -106.7, -19.89), (137.8, -106.8, -19.89), (137.8, -106.8, -19.89), (138.1, -106.8, -19.89), (138.1, -106.8, -19.89), (138.1, -106.7, -19.89), (138.1, -106.7, -19.89), (137.8, -106.7, -19.0), (137.8, -106.7, -19.0), (137.8, -106.8, -19.0), (137.8, -106.8, -19.0), (138.1, -106.8, -19.0), (138.1, -106.8, -19.0), (138.1, -106.7, -19.0), (138.1, -106.7, -19.0)], [], [(7, 6, 5, 4, 3, 2, 1, 0), (8, 9, 10, 11, 12, 13, 14, 15), (0, 1, 9, 8), (1, 2, 10, 9), (2, 3, 11, 10), (3, 4, 12, 11), (4, 5, 13, 12), (5, 6, 14, 13), (6, 7, 15, 14), (7, 0, 8, 15)])
_uv = me_raised_gate_board_6.uv_layers.new(name='Metre coordinates')
_uv.uv.foreach_set('vector', [69.06, -53.34, 69.07, -53.34, 69.07, -53.4, 69.06, -53.4, 68.91, -53.4, 68.91, -53.4, 68.91, -53.34, 68.91, -53.34, 68.91, -53.34, 68.91, -53.34, 68.91, -53.4, 68.91, -53.4, 69.06, -53.4, 69.07, -53.4, 69.07, -53.34, 69.06, -53.34, -53.34, -9.946, -53.34, -9.946, -53.34, -9.501, -53.34, -9.501, -53.34, -9.946, -53.4, -9.946, -53.4, -9.501, -53.34, -9.501, -53.4, -9.946, -53.4, -9.946, -53.4, -9.501, -53.4, -9.501, 68.91, -9.946, 69.06, -9.946, 69.06, -9.501, 68.91, -9.501, 69.06, -9.946, 69.07, -9.946, 69.07, -9.501, 69.06, -9.501, -53.4, -9.946, -53.34, -9.946, -53.34, -9.501, -53.4, -9.501, 69.07, -9.946, 69.06, -9.946, 69.06, -9.501, 69.07, -9.501, 69.06, -9.946, 68.91, -9.946, 68.91, -9.501, 69.06, -9.501])
me_raised_gate_board_6.materials.append(mat_hordetaverntimber)
me_raised_gate_board_6.update()
me_raised_gate_board_7 = bpy.data.meshes.new('Raised gate board 7')
me_raised_gate_board_7.from_pydata([(138.1, -106.7, -19.89), (138.1, -106.7, -19.89), (138.1, -106.8, -19.89), (138.1, -106.8, -19.89), (138.4, -106.8, -19.89), (138.5, -106.8, -19.89), (138.5, -106.7, -19.89), (138.4, -106.7, -19.89), (138.1, -106.7, -19.0), (138.1, -106.7, -19.0), (138.1, -106.8, -19.0), (138.1, -106.8, -19.0), (138.4, -106.8, -19.0), (138.5, -106.8, -19.0), (138.5, -106.7, -19.0), (138.4, -106.7, -19.0)], [], [(7, 6, 5, 4, 3, 2, 1, 0), (8, 9, 10, 11, 12, 13, 14, 15), (0, 1, 9, 8), (1, 2, 10, 9), (2, 3, 11, 10), (3, 4, 12, 11), (4, 5, 13, 12), (5, 6, 14, 13), (6, 7, 15, 14), (7, 0, 8, 15)])
_uv = me_raised_gate_board_7.uv_layers.new(name='Metre coordinates')
_uv.uv.foreach_set('vector', [69.22, -53.34, 69.23, -53.34, 69.23, -53.4, 69.22, -53.4, 69.07, -53.4, 69.07, -53.4, 69.07, -53.34, 69.07, -53.34, 69.07, -53.34, 69.07, -53.34, 69.07, -53.4, 69.07, -53.4, 69.22, -53.4, 69.23, -53.4, 69.23, -53.34, 69.22, -53.34, 69.07, -9.946, 69.07, -9.946, 69.07, -9.501, 69.07, -9.501, -53.34, -9.946, -53.4, -9.946, -53.4, -9.501, -53.34, -9.501, 69.07, -9.946, 69.07, -9.946, 69.07, -9.501, 69.07, -9.501, 69.07, -9.946, 69.22, -9.946, 69.22, -9.501, 69.07, -9.501, -53.4, -9.946, -53.4, -9.946, -53.4, -9.501, -53.4, -9.501, -53.4, -9.946, -53.34, -9.946, -53.34, -9.501, -53.4, -9.501, -53.34, -9.946, -53.34, -9.946, -53.34, -9.501, -53.34, -9.501, 69.22, -9.946, 69.07, -9.946, 69.07, -9.501, 69.22, -9.501])
me_raised_gate_board_7.materials.append(mat_hordetaverntimber)
me_raised_gate_board_7.update()
me_gate_cross_brace = bpy.data.meshes.new('Gate cross brace')
me_gate_cross_brace.from_pydata([(136.2, -106.6, -19.76), (136.2, -106.6, -19.76), (136.2, -106.7, -19.76), (136.2, -106.7, -19.76), (138.4, -106.7, -19.76), (138.5, -106.7, -19.76), (138.5, -106.6, -19.76), (138.4, -106.6, -19.76), (136.2, -106.6, -19.66), (136.2, -106.6, -19.66), (136.2, -106.7, -19.66), (136.2, -106.7, -19.66), (138.4, -106.7, -19.66), (138.5, -106.7, -19.66), (138.5, -106.6, -19.66), (138.4, -106.6, -19.66)], [], [(7, 6, 5, 4, 3, 2, 1, 0), (8, 9, 10, 11, 12, 13, 14, 15), (0, 1, 9, 8), (1, 2, 10, 9), (2, 3, 11, 10), (3, 4, 12, 11), (4, 5, 13, 12), (5, 6, 14, 13), (6, 7, 15, 14), (7, 0, 8, 15)])
_uv = me_gate_cross_brace.uv_layers.new(name='Metre coordinates')
_uv.uv.foreach_set('vector', [69.22, -53.31, 69.23, -53.31, 69.23, -53.33, 69.22, -53.34, 68.11, -53.34, 68.11, -53.33, 68.11, -53.31, 68.11, -53.31, 68.11, -53.31, 68.11, -53.31, 68.11, -53.33, 68.11, -53.34, 69.22, -53.34, 69.23, -53.33, 69.23, -53.31, 69.22, -53.31, -53.31, -9.881, -53.31, -9.881, -53.31, -9.829, -53.31, -9.829, -53.31, -9.881, -53.33, -9.881, -53.33, -9.829, -53.31, -9.829, -53.33, -9.881, -53.34, -9.881, -53.34, -9.829, -53.33, -9.829, 68.11, -9.881, 69.22, -9.881, 69.22, -9.829, 68.11, -9.829, -53.34, -9.881, -53.33, -9.881, -53.33, -9.829, -53.34, -9.829, -53.33, -9.881, -53.31, -9.881, -53.31, -9.829, -53.33, -9.829, -53.31, -9.881, -53.31, -9.881, -53.31, -9.829, -53.31, -9.829, 69.22, -9.881, 68.11, -9.881, 68.11, -9.829, 69.22, -9.829])
me_gate_cross_brace.materials.append(mat_hordetaverntimber)
me_gate_cross_brace.update()
me_gate_cross_brace_001 = bpy.data.meshes.new('Gate cross brace.001')
me_gate_cross_brace_001.from_pydata([(136.2, -106.6, -19.16), (136.2, -106.6, -19.16), (136.2, -106.7, -19.16), (136.2, -106.7, -19.16), (138.4, -106.7, -19.16), (138.5, -106.7, -19.16), (138.5, -106.6, -19.16), (138.4, -106.6, -19.16), (136.2, -106.6, -19.06), (136.2, -106.6, -19.06), (136.2, -106.7, -19.06), (136.2, -106.7, -19.06), (138.4, -106.7, -19.06), (138.5, -106.7, -19.06), (138.5, -106.6, -19.06), (138.4, -106.6, -19.06)], [], [(7, 6, 5, 4, 3, 2, 1, 0), (8, 9, 10, 11, 12, 13, 14, 15), (0, 1, 9, 8), (1, 2, 10, 9), (2, 3, 11, 10), (3, 4, 12, 11), (4, 5, 13, 12), (5, 6, 14, 13), (6, 7, 15, 14), (7, 0, 8, 15)])
_uv = me_gate_cross_brace_001.uv_layers.new(name='Metre coordinates')
_uv.uv.foreach_set('vector', [69.22, -53.31, 69.23, -53.31, 69.23, -53.33, 69.22, -53.34, 68.11, -53.34, 68.11, -53.33, 68.11, -53.31, 68.11, -53.31, 68.11, -53.31, 68.11, -53.31, 68.11, -53.33, 68.11, -53.34, 69.22, -53.34, 69.23, -53.33, 69.23, -53.31, 69.22, -53.31, -53.31, -9.581, -53.31, -9.581, -53.31, -9.529, -53.31, -9.529, -53.31, -9.581, -53.33, -9.581, -53.33, -9.529, -53.31, -9.529, -53.33, -9.581, -53.34, -9.581, -53.34, -9.529, -53.33, -9.529, 68.11, -9.581, 69.22, -9.581, 69.22, -9.529, 68.11, -9.529, -53.34, -9.581, -53.33, -9.581, -53.33, -9.529, -53.34, -9.529, -53.33, -9.581, -53.31, -9.581, -53.31, -9.529, -53.33, -9.529, -53.31, -9.581, -53.31, -9.581, -53.31, -9.529, -53.31, -9.529, 69.22, -9.581, 68.11, -9.581, 68.11, -9.529, 69.22, -9.529])
me_gate_cross_brace_001.materials.append(mat_hordetaverntimber)
me_gate_cross_brace_001.update()
me_sluice_lifting_rack = bpy.data.meshes.new('Sluice lifting rack')
me_sluice_lifting_rack.from_pydata([(137.3, -106.7, -19.1), (137.3, -106.7, -19.1), (137.3, -106.8, -19.1), (137.3, -106.8, -19.1), (137.4, -106.8, -19.1), (137.4, -106.8, -19.1), (137.4, -106.7, -19.1), (137.4, -106.7, -19.1), (137.3, -106.7, -17.83), (137.3, -106.7, -17.83), (137.3, -106.8, -17.83), (137.3, -106.8, -17.83), (137.4, -106.8, -17.83), (137.4, -106.8, -17.83), (137.4, -106.7, -17.83), (137.4, -106.7, -17.83)], [], [(7, 6, 5, 4, 3, 2, 1, 0), (8, 9, 10, 11, 12, 13, 14, 15), (0, 1, 9, 8), (1, 2, 10, 9), (2, 3, 11, 10), (3, 4, 12, 11), (4, 5, 13, 12), (5, 6, 14, 13), (6, 7, 15, 14), (7, 0, 8, 15)])
_uv = me_sluice_lifting_rack.uv_layers.new(name='Metre coordinates')
_uv.uv.foreach_set('vector', [68.7, -53.33, 68.7, -53.34, 68.7, -53.4, 68.7, -53.41, 68.63, -53.41, 68.63, -53.4, 68.63, -53.34, 68.63, -53.33, 68.63, -53.33, 68.63, -53.34, 68.63, -53.4, 68.63, -53.41, 68.7, -53.41, 68.7, -53.4, 68.7, -53.34, 68.7, -53.33, -53.33, -9.551, -53.34, -9.551, -53.34, -8.916, -53.33, -8.916, -53.34, -9.551, -53.4, -9.551, -53.4, -8.916, -53.34, -8.916, -53.4, -9.551, -53.41, -9.551, -53.41, -8.916, -53.4, -8.916, 68.63, -9.551, 68.7, -9.551, 68.7, -8.916, 68.63, -8.916, -53.41, -9.551, -53.4, -9.551, -53.4, -8.916, -53.41, -8.916, -53.4, -9.551, -53.34, -9.551, -53.34, -8.916, -53.4, -8.916, -53.34, -9.551, -53.33, -9.551, -53.33, -8.916, -53.34, -8.916, 68.7, -9.551, 68.63, -9.551, 68.63, -8.916, 68.7, -8.916])
me_sluice_lifting_rack.materials.append(mat_hordetaverntimber)
me_sluice_lifting_rack.update()

# ---- objects
ob_mill_side_pier_footing = bpy.data.objects.new('Mill-side pier footing', me_mill_side_pier_footing)
ob_mill_side_dressed_bearing_cap = bpy.data.objects.new('Mill-side dressed bearing cap', me_mill_side_dressed_bearing_cap)
ob_mill_side_oak_journal_bed = bpy.data.objects.new('Mill-side oak journal bed', me_mill_side_oak_journal_bed)
ob_mill_side_journal_cheek = bpy.data.objects.new('Mill-side journal cheek', me_mill_side_journal_cheek)
ob_mill_side_journal_cheek_001 = bpy.data.objects.new('Mill-side journal cheek.001', me_mill_side_journal_cheek_001)
ob_river_side_pier_footing = bpy.data.objects.new('River-side pier footing', me_river_side_pier_footing)
ob_river_side_dressed_bearing_cap = bpy.data.objects.new('River-side dressed bearing cap', me_river_side_dressed_bearing_cap)
ob_river_side_oak_journal_bed = bpy.data.objects.new('River-side oak journal bed', me_river_side_oak_journal_bed)
ob_river_side_journal_cheek = bpy.data.objects.new('River-side journal cheek', me_river_side_journal_cheek)
ob_river_side_journal_cheek_001 = bpy.data.objects.new('River-side journal cheek.001', me_river_side_journal_cheek_001)
ob_sluice_shoe = bpy.data.objects.new('Sluice shoe', me_sluice_shoe)
ob_sluice_guide = bpy.data.objects.new('Sluice guide', me_sluice_guide)
ob_sluice_shoe_001 = bpy.data.objects.new('Sluice shoe.001', me_sluice_shoe_001)
ob_sluice_guide_001 = bpy.data.objects.new('Sluice guide.001', me_sluice_guide_001)
ob_sluice_top_beam = bpy.data.objects.new('Sluice top beam', me_sluice_top_beam)
ob_raised_gate_board_1 = bpy.data.objects.new('Raised gate board 1', me_raised_gate_board_1)
ob_raised_gate_board_2 = bpy.data.objects.new('Raised gate board 2', me_raised_gate_board_2)
ob_raised_gate_board_3 = bpy.data.objects.new('Raised gate board 3', me_raised_gate_board_3)
ob_raised_gate_board_4 = bpy.data.objects.new('Raised gate board 4', me_raised_gate_board_4)
ob_raised_gate_board_5 = bpy.data.objects.new('Raised gate board 5', me_raised_gate_board_5)
ob_raised_gate_board_6 = bpy.data.objects.new('Raised gate board 6', me_raised_gate_board_6)
ob_raised_gate_board_7 = bpy.data.objects.new('Raised gate board 7', me_raised_gate_board_7)
ob_gate_cross_brace = bpy.data.objects.new('Gate cross brace', me_gate_cross_brace)
ob_gate_cross_brace_001 = bpy.data.objects.new('Gate cross brace.001', me_gate_cross_brace_001)
ob_sluice_lifting_rack = bpy.data.objects.new('Sluice lifting rack', me_sluice_lifting_rack)

# ---- transforms, parenting, visibility, modifiers, constraints
ob_mill_side_pier_footing.location = (0.0, 0.0, 0.0)
ob_mill_side_dressed_bearing_cap.location = (0.0, 0.0, 0.0)
ob_mill_side_oak_journal_bed.location = (0.0, 0.0, 0.0)
ob_mill_side_journal_cheek.location = (0.0, 0.0, 0.0)
ob_mill_side_journal_cheek_001.location = (0.0, 0.0, 0.0)
ob_river_side_pier_footing.location = (0.0, 0.0, 0.0)
ob_river_side_dressed_bearing_cap.location = (0.0, 0.0, 0.0)
ob_river_side_oak_journal_bed.location = (0.0, 0.0, 0.0)
ob_river_side_journal_cheek.location = (0.0, 0.0, 0.0)
ob_river_side_journal_cheek_001.location = (0.0, 0.0, 0.0)
ob_sluice_shoe.location = (0.0, 0.0, 0.0)
ob_sluice_guide.location = (0.0, 0.0, 0.0)
ob_sluice_shoe_001.location = (0.0, 0.0, 0.0)
ob_sluice_guide_001.location = (0.0, 0.0, 0.0)
ob_sluice_top_beam.location = (0.0, 0.0, 0.0)
ob_raised_gate_board_1.location = (0.0, 0.0, 0.0)
ob_raised_gate_board_2.location = (0.0, 0.0, 0.0)
ob_raised_gate_board_3.location = (0.0, 0.0, 0.0)
ob_raised_gate_board_4.location = (0.0, 0.0, 0.0)
ob_raised_gate_board_5.location = (0.0, 0.0, 0.0)
ob_raised_gate_board_6.location = (0.0, 0.0, 0.0)
ob_raised_gate_board_7.location = (0.0, 0.0, 0.0)
ob_gate_cross_brace.location = (0.0, 0.0, 0.0)
ob_gate_cross_brace_001.location = (0.0, 0.0, 0.0)
ob_sluice_lifting_rack.location = (0.0, 0.0, 0.0)

# ---- collection membership
scene.collection.objects.link(ob_mill_side_pier_footing)
scene.collection.objects.link(ob_mill_side_dressed_bearing_cap)
scene.collection.objects.link(ob_mill_side_oak_journal_bed)
scene.collection.objects.link(ob_mill_side_journal_cheek)
scene.collection.objects.link(ob_mill_side_journal_cheek_001)
scene.collection.objects.link(ob_river_side_pier_footing)
scene.collection.objects.link(ob_river_side_dressed_bearing_cap)
scene.collection.objects.link(ob_river_side_oak_journal_bed)
scene.collection.objects.link(ob_river_side_journal_cheek)
scene.collection.objects.link(ob_river_side_journal_cheek_001)
scene.collection.objects.link(ob_sluice_shoe)
scene.collection.objects.link(ob_sluice_guide)
scene.collection.objects.link(ob_sluice_shoe_001)
scene.collection.objects.link(ob_sluice_guide_001)
scene.collection.objects.link(ob_sluice_top_beam)
scene.collection.objects.link(ob_raised_gate_board_1)
scene.collection.objects.link(ob_raised_gate_board_2)
scene.collection.objects.link(ob_raised_gate_board_3)
scene.collection.objects.link(ob_raised_gate_board_4)
scene.collection.objects.link(ob_raised_gate_board_5)
scene.collection.objects.link(ob_raised_gate_board_6)
scene.collection.objects.link(ob_raised_gate_board_7)
scene.collection.objects.link(ob_gate_cross_brace)
scene.collection.objects.link(ob_gate_cross_brace_001)
scene.collection.objects.link(ob_sluice_lifting_rack)

# ---- scene / render settings (as saved in the file)
scene.frame_start = 1; scene.frame_end = 250; scene.frame_set(1)
scene.render.engine = 'BLENDER_EEVEE_NEXT'
scene.render.bake_bias = 0.0
scene.render.bake_samples = 0
scene.render.compositor_device = 'GPU'
scene.eevee.use_volume_custom_range = False
scene.eevee.fast_gi_thickness_near = 0.1
scene.eevee.fast_gi_thickness_far = 0.0
scene.eevee.ray_tracing_options.screen_trace_thickness = 0.1
bpy.context.view_layer.update()

# ---- added for rendering (the .blend has no active camera and no usable light): camera, sun + grey world if the file has none
cam_auto = bpy.data.cameras.new('AutoCamera')
cam_auto.lens = 50.0
cam_auto.sensor_width = 36.0
cam_auto.clip_end = 1000.0
ob_auto_camera = bpy.data.objects.new('AutoCamera', cam_auto)
scene.collection.objects.link(ob_auto_camera)
ob_auto_camera.location = (143.795, -116.084, -15.1807)
ob_auto_camera.rotation_euler = (1.09748, -7.21219e-08, 0.694738)
scene.camera = ob_auto_camera
light_auto_sun = bpy.data.lights.new('AutoSun', 'SUN')
light_auto_sun.energy = 3.0
light_auto_sun.angle = 0.0523599
ob_auto_sun = bpy.data.objects.new('AutoSun', light_auto_sun)
scene.collection.objects.link(ob_auto_sun)
ob_auto_sun.rotation_euler = (0.872665, 0.174533, 0.523599)
if scene.world is None:
    world_auto = bpy.data.worlds.new('AutoWorld')
    world_auto.color = (0.3, 0.3, 0.3)
    scene.world = world_auto
bpy.context.view_layer.update()
